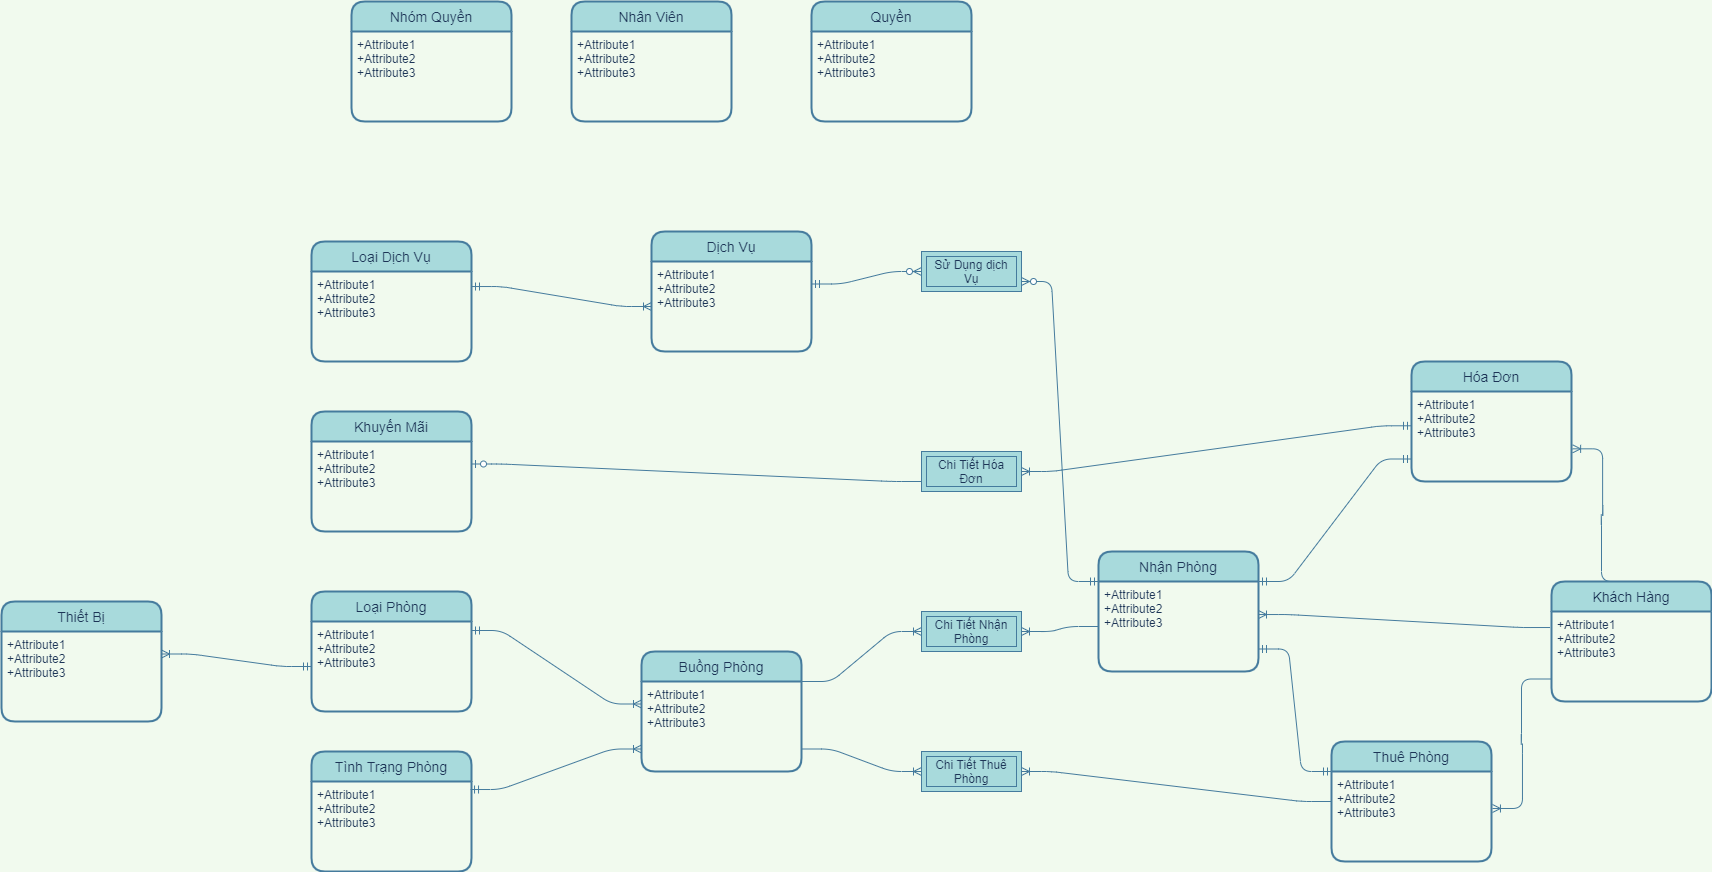

The diagram above was exported from draw.io. Its source (the exported page's mxGraphModel, read from the mxfile embedded in the PNG):
<mxGraphModel dx="2249" dy="1973" grid="1" gridSize="10" guides="1" tooltips="1" connect="1" arrows="1" fold="1" page="1" pageScale="1" pageWidth="827" pageHeight="1169" background="#F1FAEE" math="0" shadow="0">
  <root>
    <mxCell id="0" />
    <mxCell id="1" parent="0" />
    <mxCell id="BfGwLu9MFsEkwDNxOmYE-1" value="Khách Hàng" style="swimlane;childLayout=stackLayout;horizontal=1;startSize=30;horizontalStack=0;rounded=1;fontSize=14;fontStyle=0;strokeWidth=2;resizeParent=0;resizeLast=1;shadow=0;dashed=0;align=center;fillColor=#A8DADC;strokeColor=#457B9D;fontColor=#1D3557;" vertex="1" parent="1">
      <mxGeometry x="1280" y="320" width="160" height="120" as="geometry" />
    </mxCell>
    <mxCell id="BfGwLu9MFsEkwDNxOmYE-2" value="+Attribute1&#10;+Attribute2&#10;+Attribute3" style="align=left;strokeColor=none;fillColor=none;spacingLeft=4;fontSize=12;verticalAlign=top;resizable=0;rotatable=0;part=1;fontColor=#1D3557;" vertex="1" parent="BfGwLu9MFsEkwDNxOmYE-1">
      <mxGeometry y="30" width="160" height="90" as="geometry" />
    </mxCell>
    <mxCell id="BfGwLu9MFsEkwDNxOmYE-3" value="Buồng Phòng" style="swimlane;childLayout=stackLayout;horizontal=1;startSize=30;horizontalStack=0;rounded=1;fontSize=14;fontStyle=0;strokeWidth=2;resizeParent=0;resizeLast=1;shadow=0;dashed=0;align=center;fillColor=#A8DADC;strokeColor=#457B9D;fontColor=#1D3557;" vertex="1" parent="1">
      <mxGeometry x="370" y="390" width="160" height="120" as="geometry" />
    </mxCell>
    <mxCell id="BfGwLu9MFsEkwDNxOmYE-4" value="+Attribute1&#10;+Attribute2&#10;+Attribute3" style="align=left;strokeColor=none;fillColor=none;spacingLeft=4;fontSize=12;verticalAlign=top;resizable=0;rotatable=0;part=1;fontColor=#1D3557;" vertex="1" parent="BfGwLu9MFsEkwDNxOmYE-3">
      <mxGeometry y="30" width="160" height="90" as="geometry" />
    </mxCell>
    <mxCell id="BfGwLu9MFsEkwDNxOmYE-5" value="Nhân Viên" style="swimlane;childLayout=stackLayout;horizontal=1;startSize=30;horizontalStack=0;rounded=1;fontSize=14;fontStyle=0;strokeWidth=2;resizeParent=0;resizeLast=1;shadow=0;dashed=0;align=center;fillColor=#A8DADC;strokeColor=#457B9D;fontColor=#1D3557;" vertex="1" parent="1">
      <mxGeometry x="300" y="-260" width="160" height="120" as="geometry" />
    </mxCell>
    <mxCell id="BfGwLu9MFsEkwDNxOmYE-6" value="+Attribute1&#10;+Attribute2&#10;+Attribute3" style="align=left;strokeColor=none;fillColor=none;spacingLeft=4;fontSize=12;verticalAlign=top;resizable=0;rotatable=0;part=1;fontColor=#1D3557;" vertex="1" parent="BfGwLu9MFsEkwDNxOmYE-5">
      <mxGeometry y="30" width="160" height="90" as="geometry" />
    </mxCell>
    <mxCell id="BfGwLu9MFsEkwDNxOmYE-7" value="Loại Phòng" style="swimlane;childLayout=stackLayout;horizontal=1;startSize=30;horizontalStack=0;rounded=1;fontSize=14;fontStyle=0;strokeWidth=2;resizeParent=0;resizeLast=1;shadow=0;dashed=0;align=center;fillColor=#A8DADC;strokeColor=#457B9D;fontColor=#1D3557;" vertex="1" parent="1">
      <mxGeometry x="40" y="330" width="160" height="120" as="geometry" />
    </mxCell>
    <mxCell id="BfGwLu9MFsEkwDNxOmYE-8" value="+Attribute1&#10;+Attribute2&#10;+Attribute3" style="align=left;strokeColor=none;fillColor=none;spacingLeft=4;fontSize=12;verticalAlign=top;resizable=0;rotatable=0;part=1;fontColor=#1D3557;" vertex="1" parent="BfGwLu9MFsEkwDNxOmYE-7">
      <mxGeometry y="30" width="160" height="90" as="geometry" />
    </mxCell>
    <mxCell id="BfGwLu9MFsEkwDNxOmYE-9" value="Hóa Đơn" style="swimlane;childLayout=stackLayout;horizontal=1;startSize=30;horizontalStack=0;rounded=1;fontSize=14;fontStyle=0;strokeWidth=2;resizeParent=0;resizeLast=1;shadow=0;dashed=0;align=center;fillColor=#A8DADC;strokeColor=#457B9D;fontColor=#1D3557;" vertex="1" parent="1">
      <mxGeometry x="1140" y="100" width="160" height="120" as="geometry" />
    </mxCell>
    <mxCell id="BfGwLu9MFsEkwDNxOmYE-10" value="+Attribute1&#10;+Attribute2&#10;+Attribute3" style="align=left;strokeColor=none;fillColor=none;spacingLeft=4;fontSize=12;verticalAlign=top;resizable=0;rotatable=0;part=1;fontColor=#1D3557;" vertex="1" parent="BfGwLu9MFsEkwDNxOmYE-9">
      <mxGeometry y="30" width="160" height="90" as="geometry" />
    </mxCell>
    <mxCell id="BfGwLu9MFsEkwDNxOmYE-11" value="Nhóm Quyền" style="swimlane;childLayout=stackLayout;horizontal=1;startSize=30;horizontalStack=0;rounded=1;fontSize=14;fontStyle=0;strokeWidth=2;resizeParent=0;resizeLast=1;shadow=0;dashed=0;align=center;fillColor=#A8DADC;strokeColor=#457B9D;fontColor=#1D3557;" vertex="1" parent="1">
      <mxGeometry x="80" y="-260" width="160" height="120" as="geometry" />
    </mxCell>
    <mxCell id="BfGwLu9MFsEkwDNxOmYE-12" value="+Attribute1&#10;+Attribute2&#10;+Attribute3" style="align=left;strokeColor=none;fillColor=none;spacingLeft=4;fontSize=12;verticalAlign=top;resizable=0;rotatable=0;part=1;fontColor=#1D3557;" vertex="1" parent="BfGwLu9MFsEkwDNxOmYE-11">
      <mxGeometry y="30" width="160" height="90" as="geometry" />
    </mxCell>
    <mxCell id="BfGwLu9MFsEkwDNxOmYE-13" value="Quyền" style="swimlane;childLayout=stackLayout;horizontal=1;startSize=30;horizontalStack=0;rounded=1;fontSize=14;fontStyle=0;strokeWidth=2;resizeParent=0;resizeLast=1;shadow=0;dashed=0;align=center;fillColor=#A8DADC;arcSize=15;strokeColor=#457B9D;fontColor=#1D3557;" vertex="1" parent="1">
      <mxGeometry x="540" y="-260" width="160" height="120" as="geometry" />
    </mxCell>
    <mxCell id="BfGwLu9MFsEkwDNxOmYE-14" value="+Attribute1&#10;+Attribute2&#10;+Attribute3" style="align=left;strokeColor=none;fillColor=none;spacingLeft=4;fontSize=12;verticalAlign=top;resizable=0;rotatable=0;part=1;fontColor=#1D3557;" vertex="1" parent="BfGwLu9MFsEkwDNxOmYE-13">
      <mxGeometry y="30" width="160" height="90" as="geometry" />
    </mxCell>
    <mxCell id="BfGwLu9MFsEkwDNxOmYE-15" value="Nhận Phòng" style="swimlane;childLayout=stackLayout;horizontal=1;startSize=30;horizontalStack=0;rounded=1;fontSize=14;fontStyle=0;strokeWidth=2;resizeParent=0;resizeLast=1;shadow=0;dashed=0;align=center;fillColor=#A8DADC;strokeColor=#457B9D;fontColor=#1D3557;" vertex="1" parent="1">
      <mxGeometry x="827" y="290" width="160" height="120" as="geometry" />
    </mxCell>
    <mxCell id="BfGwLu9MFsEkwDNxOmYE-16" value="+Attribute1&#10;+Attribute2&#10;+Attribute3" style="align=left;strokeColor=none;fillColor=none;spacingLeft=4;fontSize=12;verticalAlign=top;resizable=0;rotatable=0;part=1;fontColor=#1D3557;" vertex="1" parent="BfGwLu9MFsEkwDNxOmYE-15">
      <mxGeometry y="30" width="160" height="90" as="geometry" />
    </mxCell>
    <mxCell id="BfGwLu9MFsEkwDNxOmYE-17" value="Thiết Bị" style="swimlane;childLayout=stackLayout;horizontal=1;startSize=30;horizontalStack=0;rounded=1;fontSize=14;fontStyle=0;strokeWidth=2;resizeParent=0;resizeLast=1;shadow=0;dashed=0;align=center;fillColor=#A8DADC;strokeColor=#457B9D;fontColor=#1D3557;" vertex="1" parent="1">
      <mxGeometry x="-270" y="340" width="160" height="120" as="geometry" />
    </mxCell>
    <mxCell id="BfGwLu9MFsEkwDNxOmYE-18" value="+Attribute1&#10;+Attribute2&#10;+Attribute3" style="align=left;strokeColor=none;fillColor=none;spacingLeft=4;fontSize=12;verticalAlign=top;resizable=0;rotatable=0;part=1;fontColor=#1D3557;" vertex="1" parent="BfGwLu9MFsEkwDNxOmYE-17">
      <mxGeometry y="30" width="160" height="90" as="geometry" />
    </mxCell>
    <mxCell id="BfGwLu9MFsEkwDNxOmYE-19" value="Dịch Vụ" style="swimlane;childLayout=stackLayout;horizontal=1;startSize=30;horizontalStack=0;rounded=1;fontSize=14;fontStyle=0;strokeWidth=2;resizeParent=0;resizeLast=1;shadow=0;dashed=0;align=center;fillColor=#A8DADC;strokeColor=#457B9D;fontColor=#1D3557;" vertex="1" parent="1">
      <mxGeometry x="380" y="-30" width="160" height="120" as="geometry" />
    </mxCell>
    <mxCell id="BfGwLu9MFsEkwDNxOmYE-20" value="+Attribute1&#10;+Attribute2&#10;+Attribute3" style="align=left;strokeColor=none;fillColor=none;spacingLeft=4;fontSize=12;verticalAlign=top;resizable=0;rotatable=0;part=1;fontColor=#1D3557;" vertex="1" parent="BfGwLu9MFsEkwDNxOmYE-19">
      <mxGeometry y="30" width="160" height="90" as="geometry" />
    </mxCell>
    <mxCell id="BfGwLu9MFsEkwDNxOmYE-21" value="Tình Trạng Phòng" style="swimlane;childLayout=stackLayout;horizontal=1;startSize=30;horizontalStack=0;rounded=1;fontSize=14;fontStyle=0;strokeWidth=2;resizeParent=0;resizeLast=1;shadow=0;dashed=0;align=center;fillColor=#A8DADC;strokeColor=#457B9D;fontColor=#1D3557;" vertex="1" parent="1">
      <mxGeometry x="40" y="490" width="160" height="120" as="geometry" />
    </mxCell>
    <mxCell id="BfGwLu9MFsEkwDNxOmYE-22" value="+Attribute1&#10;+Attribute2&#10;+Attribute3" style="align=left;strokeColor=none;fillColor=none;spacingLeft=4;fontSize=12;verticalAlign=top;resizable=0;rotatable=0;part=1;fontColor=#1D3557;" vertex="1" parent="BfGwLu9MFsEkwDNxOmYE-21">
      <mxGeometry y="30" width="160" height="90" as="geometry" />
    </mxCell>
    <mxCell id="BfGwLu9MFsEkwDNxOmYE-23" value="" style="edgeStyle=entityRelationEdgeStyle;fontSize=12;html=1;endArrow=ERoneToMany;startArrow=ERmandOne;strokeColor=#457B9D;fillColor=#A8DADC;exitX=1;exitY=0.1;exitDx=0;exitDy=0;exitPerimeter=0;entryX=0;entryY=0.25;entryDx=0;entryDy=0;labelBackgroundColor=#F1FAEE;fontColor=#1D3557;" edge="1" parent="1" source="BfGwLu9MFsEkwDNxOmYE-8" target="BfGwLu9MFsEkwDNxOmYE-4">
      <mxGeometry width="100" height="100" relative="1" as="geometry">
        <mxPoint x="170" y="352" as="sourcePoint" />
        <mxPoint x="370" y="375" as="targetPoint" />
      </mxGeometry>
    </mxCell>
    <mxCell id="BfGwLu9MFsEkwDNxOmYE-24" value="" style="edgeStyle=entityRelationEdgeStyle;fontSize=12;html=1;endArrow=ERoneToMany;startArrow=ERmandOne;strokeColor=#457B9D;fillColor=#A8DADC;entryX=0;entryY=0.75;entryDx=0;entryDy=0;exitX=0.994;exitY=0.089;exitDx=0;exitDy=0;exitPerimeter=0;labelBackgroundColor=#F1FAEE;fontColor=#1D3557;" edge="1" parent="1" source="BfGwLu9MFsEkwDNxOmYE-22" target="BfGwLu9MFsEkwDNxOmYE-4">
      <mxGeometry width="100" height="100" relative="1" as="geometry">
        <mxPoint x="203" y="541" as="sourcePoint" />
        <mxPoint x="372" y="414" as="targetPoint" />
      </mxGeometry>
    </mxCell>
    <mxCell id="BfGwLu9MFsEkwDNxOmYE-25" value="" style="edgeStyle=entityRelationEdgeStyle;fontSize=12;html=1;endArrow=ERoneToMany;strokeColor=#457B9D;fillColor=#A8DADC;entryX=1;entryY=0.5;entryDx=0;entryDy=0;labelBackgroundColor=#F1FAEE;fontColor=#1D3557;" edge="1" parent="1" source="BfGwLu9MFsEkwDNxOmYE-16" target="BfGwLu9MFsEkwDNxOmYE-26">
      <mxGeometry width="100" height="100" relative="1" as="geometry">
        <mxPoint x="530" y="600" as="sourcePoint" />
        <mxPoint x="790" y="340" as="targetPoint" />
      </mxGeometry>
    </mxCell>
    <mxCell id="BfGwLu9MFsEkwDNxOmYE-26" value="Chi Tiết Nhận Phòng" style="shape=ext;margin=3;double=1;whiteSpace=wrap;html=1;align=center;strokeColor=#457B9D;fillColor=#A8DADC;fontColor=#1D3557;" vertex="1" parent="1">
      <mxGeometry x="650" y="350" width="100" height="40" as="geometry" />
    </mxCell>
    <mxCell id="BfGwLu9MFsEkwDNxOmYE-27" value="" style="edgeStyle=entityRelationEdgeStyle;fontSize=12;html=1;endArrow=ERoneToMany;strokeColor=#457B9D;fillColor=#A8DADC;entryX=0;entryY=0.5;entryDx=0;entryDy=0;exitX=1;exitY=0;exitDx=0;exitDy=0;labelBackgroundColor=#F1FAEE;fontColor=#1D3557;" edge="1" parent="1" source="BfGwLu9MFsEkwDNxOmYE-4" target="BfGwLu9MFsEkwDNxOmYE-26">
      <mxGeometry width="100" height="100" relative="1" as="geometry">
        <mxPoint x="533" y="435" as="sourcePoint" />
        <mxPoint x="750" y="430" as="targetPoint" />
      </mxGeometry>
    </mxCell>
    <mxCell id="BfGwLu9MFsEkwDNxOmYE-28" value="Thuê Phòng" style="swimlane;childLayout=stackLayout;horizontal=1;startSize=30;horizontalStack=0;rounded=1;fontSize=14;fontStyle=0;strokeWidth=2;resizeParent=0;resizeLast=1;shadow=0;dashed=0;align=center;fillColor=#A8DADC;strokeColor=#457B9D;fontColor=#1D3557;" vertex="1" parent="1">
      <mxGeometry x="1060" y="480" width="160" height="120" as="geometry" />
    </mxCell>
    <mxCell id="BfGwLu9MFsEkwDNxOmYE-29" value="+Attribute1&#10;+Attribute2&#10;+Attribute3" style="align=left;strokeColor=none;fillColor=none;spacingLeft=4;fontSize=12;verticalAlign=top;resizable=0;rotatable=0;part=1;fontColor=#1D3557;" vertex="1" parent="BfGwLu9MFsEkwDNxOmYE-28">
      <mxGeometry y="30" width="160" height="90" as="geometry" />
    </mxCell>
    <mxCell id="BfGwLu9MFsEkwDNxOmYE-30" value="" style="edgeStyle=entityRelationEdgeStyle;fontSize=12;html=1;endArrow=ERoneToMany;strokeColor=#457B9D;fillColor=#A8DADC;exitX=0;exitY=0.5;exitDx=0;exitDy=0;labelBackgroundColor=#F1FAEE;fontColor=#1D3557;" edge="1" parent="1" source="BfGwLu9MFsEkwDNxOmYE-28" target="BfGwLu9MFsEkwDNxOmYE-31">
      <mxGeometry width="100" height="100" relative="1" as="geometry">
        <mxPoint x="880" y="345" as="sourcePoint" />
        <mxPoint x="790" y="580" as="targetPoint" />
      </mxGeometry>
    </mxCell>
    <mxCell id="BfGwLu9MFsEkwDNxOmYE-31" value="Chi Tiết Thuê Phòng" style="shape=ext;margin=3;double=1;whiteSpace=wrap;html=1;align=center;strokeColor=#457B9D;fillColor=#A8DADC;fontColor=#1D3557;" vertex="1" parent="1">
      <mxGeometry x="650" y="490" width="100" height="40" as="geometry" />
    </mxCell>
    <mxCell id="BfGwLu9MFsEkwDNxOmYE-32" value="" style="edgeStyle=entityRelationEdgeStyle;fontSize=12;html=1;endArrow=ERoneToMany;strokeColor=#457B9D;fillColor=#A8DADC;exitX=1;exitY=0.75;exitDx=0;exitDy=0;entryX=0;entryY=0.5;entryDx=0;entryDy=0;labelBackgroundColor=#F1FAEE;fontColor=#1D3557;" edge="1" parent="1" source="BfGwLu9MFsEkwDNxOmYE-4" target="BfGwLu9MFsEkwDNxOmYE-31">
      <mxGeometry width="100" height="100" relative="1" as="geometry">
        <mxPoint x="910" y="600" as="sourcePoint" />
        <mxPoint x="440" y="580" as="targetPoint" />
      </mxGeometry>
    </mxCell>
    <mxCell id="BfGwLu9MFsEkwDNxOmYE-33" value="" style="edgeStyle=entityRelationEdgeStyle;fontSize=12;html=1;endArrow=ERoneToMany;strokeColor=#457B9D;fillColor=#A8DADC;entryX=1.006;entryY=0.411;entryDx=0;entryDy=0;entryPerimeter=0;exitX=0;exitY=0.75;exitDx=0;exitDy=0;labelBackgroundColor=#F1FAEE;fontColor=#1D3557;" edge="1" parent="1" source="BfGwLu9MFsEkwDNxOmYE-2" target="BfGwLu9MFsEkwDNxOmYE-29">
      <mxGeometry width="100" height="100" relative="1" as="geometry">
        <mxPoint x="1248" y="420" as="sourcePoint" />
        <mxPoint x="750" y="400" as="targetPoint" />
      </mxGeometry>
    </mxCell>
    <mxCell id="BfGwLu9MFsEkwDNxOmYE-34" value="" style="edgeStyle=entityRelationEdgeStyle;fontSize=12;html=1;endArrow=ERoneToMany;strokeColor=#457B9D;fillColor=#A8DADC;entryX=1;entryY=0.367;entryDx=0;entryDy=0;entryPerimeter=0;exitX=-0.009;exitY=0.178;exitDx=0;exitDy=0;exitPerimeter=0;labelBackgroundColor=#F1FAEE;fontColor=#1D3557;" edge="1" parent="1" source="BfGwLu9MFsEkwDNxOmYE-2" target="BfGwLu9MFsEkwDNxOmYE-16">
      <mxGeometry width="100" height="100" relative="1" as="geometry">
        <mxPoint x="1250.5" y="450" as="sourcePoint" />
        <mxPoint x="1050.96" y="546.9899999999998" as="targetPoint" />
      </mxGeometry>
    </mxCell>
    <mxCell id="BfGwLu9MFsEkwDNxOmYE-35" value="" style="edgeStyle=entityRelationEdgeStyle;fontSize=12;html=1;endArrow=ERmandOne;startArrow=ERmandOne;strokeColor=#457B9D;fillColor=#A8DADC;entryX=1;entryY=0.75;entryDx=0;entryDy=0;exitX=0;exitY=0;exitDx=0;exitDy=0;labelBackgroundColor=#F1FAEE;fontColor=#1D3557;" edge="1" parent="1" source="BfGwLu9MFsEkwDNxOmYE-29" target="BfGwLu9MFsEkwDNxOmYE-16">
      <mxGeometry width="100" height="100" relative="1" as="geometry">
        <mxPoint x="790" y="500" as="sourcePoint" />
        <mxPoint x="990" y="680" as="targetPoint" />
      </mxGeometry>
    </mxCell>
    <mxCell id="BfGwLu9MFsEkwDNxOmYE-36" value="" style="edgeStyle=entityRelationEdgeStyle;fontSize=12;html=1;endArrow=ERoneToMany;strokeColor=#457B9D;fillColor=#A8DADC;exitX=0.5;exitY=0;exitDx=0;exitDy=0;entryX=1.007;entryY=0.637;entryDx=0;entryDy=0;entryPerimeter=0;labelBackgroundColor=#F1FAEE;fontColor=#1D3557;" edge="1" parent="1" source="BfGwLu9MFsEkwDNxOmYE-1" target="BfGwLu9MFsEkwDNxOmYE-10">
      <mxGeometry width="100" height="100" relative="1" as="geometry">
        <mxPoint x="1228.56" y="396.02" as="sourcePoint" />
        <mxPoint x="1290" y="140" as="targetPoint" />
      </mxGeometry>
    </mxCell>
    <mxCell id="BfGwLu9MFsEkwDNxOmYE-37" value="" style="edgeStyle=entityRelationEdgeStyle;fontSize=12;html=1;endArrow=ERmandOne;startArrow=ERmandOne;strokeColor=#457B9D;fillColor=#A8DADC;entryX=0;entryY=0.75;entryDx=0;entryDy=0;exitX=1;exitY=0;exitDx=0;exitDy=0;labelBackgroundColor=#F1FAEE;fontColor=#1D3557;" edge="1" parent="1" source="BfGwLu9MFsEkwDNxOmYE-16" target="BfGwLu9MFsEkwDNxOmYE-10">
      <mxGeometry width="100" height="100" relative="1" as="geometry">
        <mxPoint x="970" y="240" as="sourcePoint" />
        <mxPoint x="1080" y="390" as="targetPoint" />
      </mxGeometry>
    </mxCell>
    <mxCell id="BfGwLu9MFsEkwDNxOmYE-38" value="Chi Tiết Hóa Đơn" style="shape=ext;margin=3;double=1;whiteSpace=wrap;html=1;align=center;strokeColor=#457B9D;fillColor=#A8DADC;fontColor=#1D3557;" vertex="1" parent="1">
      <mxGeometry x="650" y="190" width="100" height="40" as="geometry" />
    </mxCell>
    <mxCell id="BfGwLu9MFsEkwDNxOmYE-39" value="" style="edgeStyle=entityRelationEdgeStyle;fontSize=12;html=1;endArrow=ERoneToMany;startArrow=ERmandOne;strokeColor=#457B9D;fillColor=#A8DADC;exitX=0;exitY=0.381;exitDx=0;exitDy=0;exitPerimeter=0;entryX=1;entryY=0.5;entryDx=0;entryDy=0;labelBackgroundColor=#F1FAEE;fontColor=#1D3557;" edge="1" parent="1" source="BfGwLu9MFsEkwDNxOmYE-10" target="BfGwLu9MFsEkwDNxOmYE-38">
      <mxGeometry width="100" height="100" relative="1" as="geometry">
        <mxPoint x="1090" y="310" as="sourcePoint" />
        <mxPoint x="890" y="70" as="targetPoint" />
      </mxGeometry>
    </mxCell>
    <mxCell id="BfGwLu9MFsEkwDNxOmYE-40" value="Khuyến Mãi" style="swimlane;childLayout=stackLayout;horizontal=1;startSize=30;horizontalStack=0;rounded=1;fontSize=14;fontStyle=0;strokeWidth=2;resizeParent=0;resizeLast=1;shadow=0;dashed=0;align=center;fillColor=#A8DADC;strokeColor=#457B9D;fontColor=#1D3557;" vertex="1" parent="1">
      <mxGeometry x="40" y="150" width="160" height="120" as="geometry" />
    </mxCell>
    <mxCell id="BfGwLu9MFsEkwDNxOmYE-41" value="+Attribute1&#10;+Attribute2&#10;+Attribute3" style="align=left;strokeColor=none;fillColor=none;spacingLeft=4;fontSize=12;verticalAlign=top;resizable=0;rotatable=0;part=1;fontColor=#1D3557;" vertex="1" parent="BfGwLu9MFsEkwDNxOmYE-40">
      <mxGeometry y="30" width="160" height="90" as="geometry" />
    </mxCell>
    <mxCell id="BfGwLu9MFsEkwDNxOmYE-42" value="" style="edgeStyle=entityRelationEdgeStyle;fontSize=12;html=1;endArrow=ERzeroToOne;endFill=1;strokeColor=#457B9D;fillColor=#A8DADC;entryX=1;entryY=0.25;entryDx=0;entryDy=0;exitX=0;exitY=0.75;exitDx=0;exitDy=0;labelBackgroundColor=#F1FAEE;fontColor=#1D3557;" edge="1" parent="1" source="BfGwLu9MFsEkwDNxOmYE-38" target="BfGwLu9MFsEkwDNxOmYE-41">
      <mxGeometry width="100" height="100" relative="1" as="geometry">
        <mxPoint x="510" y="150" as="sourcePoint" />
        <mxPoint x="610" y="50" as="targetPoint" />
      </mxGeometry>
    </mxCell>
    <mxCell id="BfGwLu9MFsEkwDNxOmYE-43" value="Loại Dịch Vụ" style="swimlane;childLayout=stackLayout;horizontal=1;startSize=30;horizontalStack=0;rounded=1;fontSize=14;fontStyle=0;strokeWidth=2;resizeParent=0;resizeLast=1;shadow=0;dashed=0;align=center;fillColor=#A8DADC;strokeColor=#457B9D;fontColor=#1D3557;" vertex="1" parent="1">
      <mxGeometry x="40" y="-20" width="160" height="120" as="geometry" />
    </mxCell>
    <mxCell id="BfGwLu9MFsEkwDNxOmYE-44" value="+Attribute1&#10;+Attribute2&#10;+Attribute3" style="align=left;strokeColor=none;fillColor=none;spacingLeft=4;fontSize=12;verticalAlign=top;resizable=0;rotatable=0;part=1;fontColor=#1D3557;" vertex="1" parent="BfGwLu9MFsEkwDNxOmYE-43">
      <mxGeometry y="30" width="160" height="90" as="geometry" />
    </mxCell>
    <mxCell id="BfGwLu9MFsEkwDNxOmYE-45" value="" style="edgeStyle=entityRelationEdgeStyle;fontSize=12;html=1;endArrow=ERoneToMany;startArrow=ERmandOne;strokeColor=#457B9D;fillColor=#A8DADC;entryX=1;entryY=0.25;entryDx=0;entryDy=0;exitX=0;exitY=0.5;exitDx=0;exitDy=0;labelBackgroundColor=#F1FAEE;fontColor=#1D3557;" edge="1" parent="1" source="BfGwLu9MFsEkwDNxOmYE-8" target="BfGwLu9MFsEkwDNxOmYE-18">
      <mxGeometry width="100" height="100" relative="1" as="geometry">
        <mxPoint x="-50" y="480" as="sourcePoint" />
        <mxPoint x="30" y="360" as="targetPoint" />
      </mxGeometry>
    </mxCell>
    <mxCell id="BfGwLu9MFsEkwDNxOmYE-46" value="" style="edgeStyle=entityRelationEdgeStyle;fontSize=12;html=1;endArrow=ERoneToMany;startArrow=ERmandOne;exitX=1;exitY=0.167;exitDx=0;exitDy=0;exitPerimeter=0;entryX=0;entryY=0.5;entryDx=0;entryDy=0;labelBackgroundColor=#F1FAEE;strokeColor=#457B9D;fontColor=#1D3557;" edge="1" parent="1" source="BfGwLu9MFsEkwDNxOmYE-44" target="BfGwLu9MFsEkwDNxOmYE-20">
      <mxGeometry width="100" height="100" relative="1" as="geometry">
        <mxPoint x="670" y="260" as="sourcePoint" />
        <mxPoint x="770" y="160" as="targetPoint" />
      </mxGeometry>
    </mxCell>
    <mxCell id="BfGwLu9MFsEkwDNxOmYE-48" value="" style="edgeStyle=entityRelationEdgeStyle;fontSize=12;html=1;endArrow=ERzeroToMany;startArrow=ERmandOne;exitX=1;exitY=0.25;exitDx=0;exitDy=0;entryX=0;entryY=0.5;entryDx=0;entryDy=0;labelBackgroundColor=#F1FAEE;strokeColor=#457B9D;fontColor=#1D3557;" edge="1" parent="1" source="BfGwLu9MFsEkwDNxOmYE-20" target="BfGwLu9MFsEkwDNxOmYE-49">
      <mxGeometry width="100" height="100" relative="1" as="geometry">
        <mxPoint x="670" y="260" as="sourcePoint" />
        <mxPoint x="670" y="23" as="targetPoint" />
      </mxGeometry>
    </mxCell>
    <mxCell id="BfGwLu9MFsEkwDNxOmYE-49" value="Sử Dụng dịch Vụ" style="shape=ext;margin=3;double=1;whiteSpace=wrap;html=1;align=center;strokeColor=#457B9D;fillColor=#A8DADC;fontColor=#1D3557;" vertex="1" parent="1">
      <mxGeometry x="650" y="-10" width="100" height="40" as="geometry" />
    </mxCell>
    <mxCell id="BfGwLu9MFsEkwDNxOmYE-58" value="" style="edgeStyle=entityRelationEdgeStyle;fontSize=12;html=1;endArrow=ERzeroToMany;startArrow=ERmandOne;entryX=1;entryY=0.75;entryDx=0;entryDy=0;exitX=0;exitY=0;exitDx=0;exitDy=0;labelBackgroundColor=#F1FAEE;strokeColor=#457B9D;fontColor=#1D3557;" edge="1" parent="1" source="BfGwLu9MFsEkwDNxOmYE-16" target="BfGwLu9MFsEkwDNxOmYE-49">
      <mxGeometry width="100" height="100" relative="1" as="geometry">
        <mxPoint x="790" y="440" as="sourcePoint" />
        <mxPoint x="890" y="340" as="targetPoint" />
      </mxGeometry>
    </mxCell>
  </root>
</mxGraphModel>